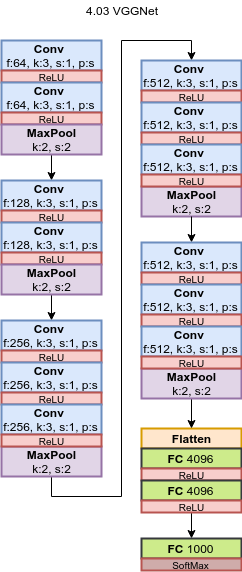

The diagram above was exported from draw.io. Its source (the exported page's mxGraphModel, read from the mxfile embedded in the PNG):
<mxGraphModel dx="1422" dy="774" grid="1" gridSize="10" guides="1" tooltips="1" connect="1" arrows="1" fold="1" page="1" pageScale="1" pageWidth="827" pageHeight="1169" math="0" shadow="0">
  <root>
    <mxCell id="7uVZ5rJLSpIIaOd-viO2-0" />
    <mxCell id="7uVZ5rJLSpIIaOd-viO2-1" parent="7uVZ5rJLSpIIaOd-viO2-0" />
    <mxCell id="--IVqBfgqZkoig6n42hy-0" value="&lt;font style=&quot;font-size: 12px&quot;&gt;&lt;b&gt;Conv&lt;/b&gt;&amp;nbsp;&lt;br&gt;&lt;span&gt;f:64, k:3, s:1, p:s&lt;/span&gt;&lt;/font&gt;" style="rounded=0;whiteSpace=wrap;html=1;fillColor=#dae8fc;strokeColor=#6c8ebf;gradientColor=none;strokeWidth=2;" parent="7uVZ5rJLSpIIaOd-viO2-1" vertex="1">
      <mxGeometry x="130" y="80" width="100" height="30" as="geometry" />
    </mxCell>
    <mxCell id="--IVqBfgqZkoig6n42hy-1" value="&lt;font style=&quot;font-size: 10px&quot;&gt;ReLU&lt;/font&gt;" style="rounded=0;whiteSpace=wrap;html=1;strokeWidth=2;fillColor=#f8cecc;strokeColor=#b85450;" parent="7uVZ5rJLSpIIaOd-viO2-1" vertex="1">
      <mxGeometry x="130" y="110" width="100" height="12" as="geometry" />
    </mxCell>
    <mxCell id="--IVqBfgqZkoig6n42hy-5" value="&lt;b&gt;Conv&amp;nbsp;&lt;br&gt;&lt;/b&gt;f:64, k:3, s:1, p:s" style="rounded=0;whiteSpace=wrap;html=1;fillColor=#dae8fc;strokeColor=#6c8ebf;gradientColor=none;strokeWidth=2;" parent="7uVZ5rJLSpIIaOd-viO2-1" vertex="1">
      <mxGeometry x="130" y="122" width="100" height="30" as="geometry" />
    </mxCell>
    <mxCell id="--IVqBfgqZkoig6n42hy-6" value="&lt;font style=&quot;font-size: 10px&quot;&gt;ReLU&lt;/font&gt;" style="rounded=0;whiteSpace=wrap;html=1;strokeWidth=2;fillColor=#f8cecc;strokeColor=#b85450;" parent="7uVZ5rJLSpIIaOd-viO2-1" vertex="1">
      <mxGeometry x="130" y="152" width="100" height="12" as="geometry" />
    </mxCell>
    <mxCell id="--IVqBfgqZkoig6n42hy-21" value="&lt;b&gt;&lt;font style=&quot;font-size: 12px&quot;&gt;Flatten&lt;/font&gt;&lt;/b&gt;" style="rounded=0;whiteSpace=wrap;html=1;fillColor=#ffe6cc;strokeColor=#d79b00;strokeWidth=2;" parent="7uVZ5rJLSpIIaOd-viO2-1" vertex="1">
      <mxGeometry x="270" y="468" width="100" height="20" as="geometry" />
    </mxCell>
    <mxCell id="--IVqBfgqZkoig6n42hy-22" value="&lt;font style=&quot;font-size: 12px&quot;&gt;&lt;b&gt;FC&lt;/b&gt;&amp;nbsp;4096&lt;br&gt;&lt;/font&gt;" style="rounded=0;whiteSpace=wrap;html=1;fillColor=#cdeb8b;strokeColor=#36393d;strokeWidth=2;" parent="7uVZ5rJLSpIIaOd-viO2-1" vertex="1">
      <mxGeometry x="270" y="488" width="100" height="20" as="geometry" />
    </mxCell>
    <mxCell id="--IVqBfgqZkoig6n42hy-23" value="&lt;font style=&quot;font-size: 10px&quot;&gt;ReLU&lt;/font&gt;" style="rounded=0;whiteSpace=wrap;html=1;strokeWidth=2;fillColor=#f8cecc;strokeColor=#b85450;" parent="7uVZ5rJLSpIIaOd-viO2-1" vertex="1">
      <mxGeometry x="270" y="508" width="100" height="12" as="geometry" />
    </mxCell>
    <mxCell id="--IVqBfgqZkoig6n42hy-25" value="&lt;font style=&quot;font-size: 12px&quot;&gt;&lt;b&gt;FC&lt;/b&gt;&amp;nbsp;4096&lt;br&gt;&lt;/font&gt;" style="rounded=0;whiteSpace=wrap;html=1;fillColor=#cdeb8b;strokeColor=#36393d;strokeWidth=2;" parent="7uVZ5rJLSpIIaOd-viO2-1" vertex="1">
      <mxGeometry x="270" y="520" width="100" height="20" as="geometry" />
    </mxCell>
    <mxCell id="--IVqBfgqZkoig6n42hy-26" style="edgeStyle=orthogonalEdgeStyle;rounded=0;orthogonalLoop=1;jettySize=auto;html=1;exitX=0.5;exitY=1;exitDx=0;exitDy=0;entryX=0.5;entryY=0;entryDx=0;entryDy=0;" parent="7uVZ5rJLSpIIaOd-viO2-1" source="--IVqBfgqZkoig6n42hy-27" target="--IVqBfgqZkoig6n42hy-28" edge="1">
      <mxGeometry relative="1" as="geometry" />
    </mxCell>
    <mxCell id="--IVqBfgqZkoig6n42hy-27" value="&lt;font style=&quot;font-size: 10px&quot;&gt;ReLU&lt;/font&gt;" style="rounded=0;whiteSpace=wrap;html=1;strokeWidth=2;fillColor=#f8cecc;strokeColor=#b85450;" parent="7uVZ5rJLSpIIaOd-viO2-1" vertex="1">
      <mxGeometry x="270" y="540" width="100" height="12" as="geometry" />
    </mxCell>
    <mxCell id="--IVqBfgqZkoig6n42hy-28" value="&lt;font style=&quot;font-size: 12px&quot;&gt;&lt;b&gt;FC&lt;/b&gt;&amp;nbsp;1000&lt;br&gt;&lt;/font&gt;" style="rounded=0;whiteSpace=wrap;html=1;fillColor=#cdeb8b;strokeColor=#36393d;strokeWidth=2;" parent="7uVZ5rJLSpIIaOd-viO2-1" vertex="1">
      <mxGeometry x="270" y="578" width="100" height="20" as="geometry" />
    </mxCell>
    <mxCell id="--IVqBfgqZkoig6n42hy-29" value="&lt;font style=&quot;font-size: 10px&quot;&gt;SoftMax&lt;/font&gt;" style="rounded=0;whiteSpace=wrap;html=1;strokeWidth=2;fillColor=#CFACAA;strokeColor=#b85450;" parent="7uVZ5rJLSpIIaOd-viO2-1" vertex="1">
      <mxGeometry x="270" y="598" width="100" height="12" as="geometry" />
    </mxCell>
    <mxCell id="--IVqBfgqZkoig6n42hy-30" value="4.03 VGGNet" style="text;html=1;strokeColor=none;fillColor=none;align=center;verticalAlign=middle;whiteSpace=wrap;rounded=0;" parent="7uVZ5rJLSpIIaOd-viO2-1" vertex="1">
      <mxGeometry x="200" y="40" width="100" height="20" as="geometry" />
    </mxCell>
    <mxCell id="rf7aAY80_9QdOfxwTxku-8" style="edgeStyle=orthogonalEdgeStyle;rounded=0;orthogonalLoop=1;jettySize=auto;html=1;exitX=0.5;exitY=1;exitDx=0;exitDy=0;entryX=0.5;entryY=0;entryDx=0;entryDy=0;" parent="7uVZ5rJLSpIIaOd-viO2-1" source="--IVqBfgqZkoig6n42hy-34" target="rf7aAY80_9QdOfxwTxku-2" edge="1">
      <mxGeometry relative="1" as="geometry" />
    </mxCell>
    <mxCell id="--IVqBfgqZkoig6n42hy-34" value="&lt;span&gt;&lt;b&gt;MaxPool&lt;br&gt;&lt;/b&gt;k:2, s:2&lt;br&gt;&lt;/span&gt;" style="rounded=0;whiteSpace=wrap;html=1;fillColor=#e1d5e7;strokeColor=#9673a6;strokeWidth=2;" parent="7uVZ5rJLSpIIaOd-viO2-1" vertex="1">
      <mxGeometry x="130" y="164" width="100" height="30" as="geometry" />
    </mxCell>
    <mxCell id="rf7aAY80_9QdOfxwTxku-2" value="&lt;font style=&quot;font-size: 12px&quot;&gt;&lt;b&gt;Conv&amp;nbsp;&lt;br&gt;&lt;/b&gt;&lt;span&gt;f:128, k:3, s:1, p:s&lt;/span&gt;&lt;/font&gt;" style="rounded=0;whiteSpace=wrap;html=1;fillColor=#dae8fc;strokeColor=#6c8ebf;gradientColor=none;strokeWidth=2;" parent="7uVZ5rJLSpIIaOd-viO2-1" vertex="1">
      <mxGeometry x="130" y="220" width="100" height="30" as="geometry" />
    </mxCell>
    <mxCell id="rf7aAY80_9QdOfxwTxku-3" value="&lt;font style=&quot;font-size: 10px&quot;&gt;ReLU&lt;/font&gt;" style="rounded=0;whiteSpace=wrap;html=1;strokeWidth=2;fillColor=#f8cecc;strokeColor=#b85450;" parent="7uVZ5rJLSpIIaOd-viO2-1" vertex="1">
      <mxGeometry x="130" y="250" width="100" height="12" as="geometry" />
    </mxCell>
    <mxCell id="rf7aAY80_9QdOfxwTxku-4" value="&lt;b&gt;Conv&lt;/b&gt;&amp;nbsp;&lt;br&gt;f:128, k:3, s:1, p:s" style="rounded=0;whiteSpace=wrap;html=1;fillColor=#dae8fc;strokeColor=#6c8ebf;gradientColor=none;strokeWidth=2;" parent="7uVZ5rJLSpIIaOd-viO2-1" vertex="1">
      <mxGeometry x="130" y="262" width="100" height="30" as="geometry" />
    </mxCell>
    <mxCell id="rf7aAY80_9QdOfxwTxku-5" value="&lt;font style=&quot;font-size: 10px&quot;&gt;ReLU&lt;/font&gt;" style="rounded=0;whiteSpace=wrap;html=1;strokeWidth=2;fillColor=#f8cecc;strokeColor=#b85450;" parent="7uVZ5rJLSpIIaOd-viO2-1" vertex="1">
      <mxGeometry x="130" y="292" width="100" height="12" as="geometry" />
    </mxCell>
    <mxCell id="rf7aAY80_9QdOfxwTxku-15" style="edgeStyle=orthogonalEdgeStyle;rounded=0;orthogonalLoop=1;jettySize=auto;html=1;exitX=0.5;exitY=1;exitDx=0;exitDy=0;entryX=0.5;entryY=0;entryDx=0;entryDy=0;" parent="7uVZ5rJLSpIIaOd-viO2-1" source="rf7aAY80_9QdOfxwTxku-6" target="rf7aAY80_9QdOfxwTxku-9" edge="1">
      <mxGeometry relative="1" as="geometry" />
    </mxCell>
    <mxCell id="rf7aAY80_9QdOfxwTxku-6" value="&lt;span&gt;&lt;b&gt;MaxPool&lt;br&gt;&lt;/b&gt;k:2, s:2&lt;br&gt;&lt;/span&gt;" style="rounded=0;whiteSpace=wrap;html=1;fillColor=#e1d5e7;strokeColor=#9673a6;strokeWidth=2;" parent="7uVZ5rJLSpIIaOd-viO2-1" vertex="1">
      <mxGeometry x="130" y="304" width="100" height="30" as="geometry" />
    </mxCell>
    <mxCell id="rf7aAY80_9QdOfxwTxku-9" value="&lt;font style=&quot;font-size: 12px&quot;&gt;&lt;b&gt;Conv&lt;/b&gt;&amp;nbsp;&lt;br&gt;&lt;span&gt;f:256, k:3, s:1, p:s&lt;/span&gt;&lt;/font&gt;" style="rounded=0;whiteSpace=wrap;html=1;fillColor=#dae8fc;strokeColor=#6c8ebf;gradientColor=none;strokeWidth=2;" parent="7uVZ5rJLSpIIaOd-viO2-1" vertex="1">
      <mxGeometry x="130" y="360" width="100" height="30" as="geometry" />
    </mxCell>
    <mxCell id="rf7aAY80_9QdOfxwTxku-10" value="&lt;font style=&quot;font-size: 10px&quot;&gt;ReLU&lt;/font&gt;" style="rounded=0;whiteSpace=wrap;html=1;strokeWidth=2;fillColor=#f8cecc;strokeColor=#b85450;" parent="7uVZ5rJLSpIIaOd-viO2-1" vertex="1">
      <mxGeometry x="130" y="390" width="100" height="12" as="geometry" />
    </mxCell>
    <mxCell id="rf7aAY80_9QdOfxwTxku-11" value="&lt;b&gt;Conv&lt;/b&gt;&amp;nbsp;&lt;br&gt;f:256, k:3, s:1, p:s" style="rounded=0;whiteSpace=wrap;html=1;fillColor=#dae8fc;strokeColor=#6c8ebf;gradientColor=none;strokeWidth=2;" parent="7uVZ5rJLSpIIaOd-viO2-1" vertex="1">
      <mxGeometry x="130" y="402" width="100" height="30" as="geometry" />
    </mxCell>
    <mxCell id="rf7aAY80_9QdOfxwTxku-12" value="&lt;font style=&quot;font-size: 10px&quot;&gt;ReLU&lt;/font&gt;" style="rounded=0;whiteSpace=wrap;html=1;strokeWidth=2;fillColor=#f8cecc;strokeColor=#b85450;" parent="7uVZ5rJLSpIIaOd-viO2-1" vertex="1">
      <mxGeometry x="130" y="432" width="100" height="12" as="geometry" />
    </mxCell>
    <mxCell id="rf7aAY80_9QdOfxwTxku-45" style="edgeStyle=orthogonalEdgeStyle;rounded=0;orthogonalLoop=1;jettySize=auto;html=1;exitX=0.5;exitY=1;exitDx=0;exitDy=0;entryX=0.5;entryY=0;entryDx=0;entryDy=0;" parent="7uVZ5rJLSpIIaOd-viO2-1" source="rf7aAY80_9QdOfxwTxku-13" target="rf7aAY80_9QdOfxwTxku-27" edge="1">
      <mxGeometry relative="1" as="geometry" />
    </mxCell>
    <mxCell id="rf7aAY80_9QdOfxwTxku-13" value="&lt;span&gt;&lt;b&gt;MaxPool&lt;br&gt;&lt;/b&gt;k:2, s:2&lt;br&gt;&lt;/span&gt;" style="rounded=0;whiteSpace=wrap;html=1;fillColor=#e1d5e7;strokeColor=#9673a6;strokeWidth=2;" parent="7uVZ5rJLSpIIaOd-viO2-1" vertex="1">
      <mxGeometry x="130" y="486" width="100" height="30" as="geometry" />
    </mxCell>
    <mxCell id="rf7aAY80_9QdOfxwTxku-16" value="&lt;b&gt;Conv&lt;/b&gt;&amp;nbsp;&lt;br&gt;f:256, k:3, s:1, p:s" style="rounded=0;whiteSpace=wrap;html=1;fillColor=#dae8fc;strokeColor=#6c8ebf;gradientColor=none;strokeWidth=2;" parent="7uVZ5rJLSpIIaOd-viO2-1" vertex="1">
      <mxGeometry x="130" y="444" width="100" height="30" as="geometry" />
    </mxCell>
    <mxCell id="rf7aAY80_9QdOfxwTxku-17" value="&lt;font style=&quot;font-size: 10px&quot;&gt;ReLU&lt;/font&gt;" style="rounded=0;whiteSpace=wrap;html=1;strokeWidth=2;fillColor=#f8cecc;strokeColor=#b85450;" parent="7uVZ5rJLSpIIaOd-viO2-1" vertex="1">
      <mxGeometry x="130" y="474" width="100" height="12" as="geometry" />
    </mxCell>
    <mxCell id="rf7aAY80_9QdOfxwTxku-27" value="&lt;font style=&quot;font-size: 12px&quot;&gt;&lt;b&gt;Conv&lt;/b&gt;&amp;nbsp;&lt;br&gt;&lt;span&gt;f:512, k:3, s:1, p:s&lt;/span&gt;&lt;/font&gt;" style="rounded=0;whiteSpace=wrap;html=1;fillColor=#dae8fc;strokeColor=#6c8ebf;gradientColor=none;strokeWidth=2;" parent="7uVZ5rJLSpIIaOd-viO2-1" vertex="1">
      <mxGeometry x="270" y="100" width="100" height="30" as="geometry" />
    </mxCell>
    <mxCell id="rf7aAY80_9QdOfxwTxku-28" value="&lt;font style=&quot;font-size: 10px&quot;&gt;ReLU&lt;/font&gt;" style="rounded=0;whiteSpace=wrap;html=1;strokeWidth=2;fillColor=#f8cecc;strokeColor=#b85450;" parent="7uVZ5rJLSpIIaOd-viO2-1" vertex="1">
      <mxGeometry x="270" y="130" width="100" height="12" as="geometry" />
    </mxCell>
    <mxCell id="rf7aAY80_9QdOfxwTxku-29" value="&lt;b&gt;Conv&lt;/b&gt;&amp;nbsp;&lt;br&gt;f:512, k:3, s:1, p:s" style="rounded=0;whiteSpace=wrap;html=1;fillColor=#dae8fc;strokeColor=#6c8ebf;gradientColor=none;strokeWidth=2;" parent="7uVZ5rJLSpIIaOd-viO2-1" vertex="1">
      <mxGeometry x="270" y="142" width="100" height="30" as="geometry" />
    </mxCell>
    <mxCell id="rf7aAY80_9QdOfxwTxku-30" value="&lt;font style=&quot;font-size: 10px&quot;&gt;ReLU&lt;/font&gt;" style="rounded=0;whiteSpace=wrap;html=1;strokeWidth=2;fillColor=#f8cecc;strokeColor=#b85450;" parent="7uVZ5rJLSpIIaOd-viO2-1" vertex="1">
      <mxGeometry x="270" y="172" width="100" height="12" as="geometry" />
    </mxCell>
    <mxCell id="rf7aAY80_9QdOfxwTxku-31" value="&lt;span&gt;&lt;b&gt;MaxPool&lt;br&gt;&lt;/b&gt;k:2, s:2&lt;br&gt;&lt;/span&gt;" style="rounded=0;whiteSpace=wrap;html=1;fillColor=#e1d5e7;strokeColor=#9673a6;strokeWidth=2;" parent="7uVZ5rJLSpIIaOd-viO2-1" vertex="1">
      <mxGeometry x="270" y="226" width="100" height="30" as="geometry" />
    </mxCell>
    <mxCell id="rf7aAY80_9QdOfxwTxku-32" value="&lt;b&gt;Conv&lt;/b&gt;&amp;nbsp;&lt;br&gt;f:512, k:3, s:1, p:s" style="rounded=0;whiteSpace=wrap;html=1;fillColor=#dae8fc;strokeColor=#6c8ebf;gradientColor=none;strokeWidth=2;" parent="7uVZ5rJLSpIIaOd-viO2-1" vertex="1">
      <mxGeometry x="270" y="184" width="100" height="30" as="geometry" />
    </mxCell>
    <mxCell id="rf7aAY80_9QdOfxwTxku-33" value="&lt;font style=&quot;font-size: 10px&quot;&gt;ReLU&lt;/font&gt;" style="rounded=0;whiteSpace=wrap;html=1;strokeWidth=2;fillColor=#f8cecc;strokeColor=#b85450;" parent="7uVZ5rJLSpIIaOd-viO2-1" vertex="1">
      <mxGeometry x="270" y="214" width="100" height="12" as="geometry" />
    </mxCell>
    <mxCell id="rf7aAY80_9QdOfxwTxku-34" style="edgeStyle=orthogonalEdgeStyle;rounded=0;orthogonalLoop=1;jettySize=auto;html=1;exitX=0.5;exitY=1;exitDx=0;exitDy=0;entryX=0.5;entryY=0;entryDx=0;entryDy=0;" parent="7uVZ5rJLSpIIaOd-viO2-1" target="rf7aAY80_9QdOfxwTxku-35" edge="1">
      <mxGeometry relative="1" as="geometry">
        <mxPoint x="320" y="256" as="sourcePoint" />
      </mxGeometry>
    </mxCell>
    <mxCell id="rf7aAY80_9QdOfxwTxku-35" value="&lt;font style=&quot;font-size: 12px&quot;&gt;&lt;b&gt;Conv&lt;/b&gt;&amp;nbsp;&lt;br&gt;&lt;span&gt;f:512, k:3, s:1, p:s&lt;/span&gt;&lt;/font&gt;" style="rounded=0;whiteSpace=wrap;html=1;fillColor=#dae8fc;strokeColor=#6c8ebf;gradientColor=none;strokeWidth=2;" parent="7uVZ5rJLSpIIaOd-viO2-1" vertex="1">
      <mxGeometry x="270" y="282" width="100" height="30" as="geometry" />
    </mxCell>
    <mxCell id="rf7aAY80_9QdOfxwTxku-36" value="&lt;font style=&quot;font-size: 10px&quot;&gt;ReLU&lt;/font&gt;" style="rounded=0;whiteSpace=wrap;html=1;strokeWidth=2;fillColor=#f8cecc;strokeColor=#b85450;" parent="7uVZ5rJLSpIIaOd-viO2-1" vertex="1">
      <mxGeometry x="270" y="312" width="100" height="12" as="geometry" />
    </mxCell>
    <mxCell id="rf7aAY80_9QdOfxwTxku-37" value="&lt;b&gt;Conv&lt;/b&gt;&amp;nbsp;&lt;br&gt;f:512, k:3, s:1, p:s" style="rounded=0;whiteSpace=wrap;html=1;fillColor=#dae8fc;strokeColor=#6c8ebf;gradientColor=none;strokeWidth=2;" parent="7uVZ5rJLSpIIaOd-viO2-1" vertex="1">
      <mxGeometry x="270" y="324" width="100" height="30" as="geometry" />
    </mxCell>
    <mxCell id="rf7aAY80_9QdOfxwTxku-38" value="&lt;font style=&quot;font-size: 10px&quot;&gt;ReLU&lt;/font&gt;" style="rounded=0;whiteSpace=wrap;html=1;strokeWidth=2;fillColor=#f8cecc;strokeColor=#b85450;" parent="7uVZ5rJLSpIIaOd-viO2-1" vertex="1">
      <mxGeometry x="270" y="354" width="100" height="12" as="geometry" />
    </mxCell>
    <mxCell id="rf7aAY80_9QdOfxwTxku-43" style="edgeStyle=orthogonalEdgeStyle;rounded=0;orthogonalLoop=1;jettySize=auto;html=1;exitX=0.5;exitY=1;exitDx=0;exitDy=0;entryX=0.5;entryY=0;entryDx=0;entryDy=0;" parent="7uVZ5rJLSpIIaOd-viO2-1" source="rf7aAY80_9QdOfxwTxku-39" target="--IVqBfgqZkoig6n42hy-21" edge="1">
      <mxGeometry relative="1" as="geometry" />
    </mxCell>
    <mxCell id="rf7aAY80_9QdOfxwTxku-39" value="&lt;span&gt;&lt;b&gt;MaxPool&lt;br&gt;&lt;/b&gt;k:2, s:2&lt;br&gt;&lt;/span&gt;" style="rounded=0;whiteSpace=wrap;html=1;fillColor=#e1d5e7;strokeColor=#9673a6;strokeWidth=2;" parent="7uVZ5rJLSpIIaOd-viO2-1" vertex="1">
      <mxGeometry x="270" y="408" width="100" height="30" as="geometry" />
    </mxCell>
    <mxCell id="rf7aAY80_9QdOfxwTxku-40" value="&lt;b&gt;Conv&lt;/b&gt;&amp;nbsp;&lt;br&gt;f:512, k:3, s:1, p:s" style="rounded=0;whiteSpace=wrap;html=1;fillColor=#dae8fc;strokeColor=#6c8ebf;gradientColor=none;strokeWidth=2;" parent="7uVZ5rJLSpIIaOd-viO2-1" vertex="1">
      <mxGeometry x="270" y="366" width="100" height="30" as="geometry" />
    </mxCell>
    <mxCell id="rf7aAY80_9QdOfxwTxku-41" value="&lt;font style=&quot;font-size: 10px&quot;&gt;ReLU&lt;/font&gt;" style="rounded=0;whiteSpace=wrap;html=1;strokeWidth=2;fillColor=#f8cecc;strokeColor=#b85450;" parent="7uVZ5rJLSpIIaOd-viO2-1" vertex="1">
      <mxGeometry x="270" y="396" width="100" height="12" as="geometry" />
    </mxCell>
  </root>
</mxGraphModel>